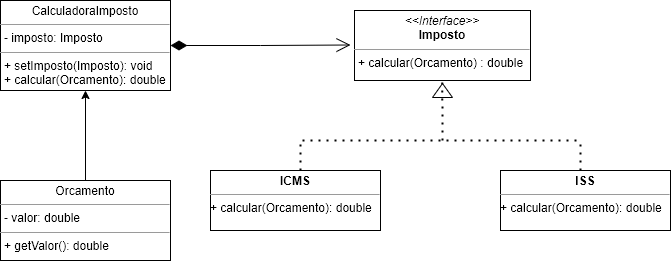

The diagram above was exported from draw.io. Its source (the exported page's mxGraphModel, read from the mxfile embedded in the PNG):
<mxGraphModel dx="880" dy="494" grid="0" gridSize="10" guides="1" tooltips="1" connect="1" arrows="1" fold="1" page="1" pageScale="1" pageWidth="827" pageHeight="1169" math="0" shadow="0">
  <root>
    <mxCell id="0" />
    <mxCell id="1" parent="0" />
    <mxCell id="NnVDV7rtid4JLpnCiyMI-1" value="&lt;p style=&quot;margin:0px;margin-top:4px;text-align:center;&quot;&gt;CalculadoraImposto&lt;/p&gt;&lt;hr size=&quot;1&quot;&gt;&lt;p style=&quot;margin:0px;margin-left:4px;&quot;&gt;- imposto: Imposto&lt;/p&gt;&lt;hr size=&quot;1&quot;&gt;&lt;p style=&quot;margin:0px;margin-left:4px;&quot;&gt;+ setImposto(Imposto): void&lt;/p&gt;&lt;p style=&quot;margin:0px;margin-left:4px;&quot;&gt;+ calcular(Orcamento): double&lt;/p&gt;" style="verticalAlign=top;align=left;overflow=fill;fontSize=12;fontFamily=Helvetica;html=1;" parent="1" vertex="1">
      <mxGeometry x="120" y="100" width="170" height="90" as="geometry" />
    </mxCell>
    <mxCell id="NnVDV7rtid4JLpnCiyMI-2" value="&lt;p style=&quot;margin:0px;margin-top:4px;text-align:center;&quot;&gt;&lt;i&gt;&amp;lt;&amp;lt;Interface&amp;gt;&amp;gt;&lt;/i&gt;&lt;br&gt;&lt;b&gt;Imposto&lt;/b&gt;&lt;/p&gt;&lt;hr size=&quot;1&quot;&gt;&lt;p style=&quot;margin:0px;margin-left:4px;&quot;&gt;+ calcular(Orcamento) : double&lt;br&gt;&lt;/p&gt;" style="verticalAlign=top;align=left;overflow=fill;fontSize=12;fontFamily=Helvetica;html=1;" parent="1" vertex="1">
      <mxGeometry x="474" y="110" width="176" height="70" as="geometry" />
    </mxCell>
    <mxCell id="NnVDV7rtid4JLpnCiyMI-4" value="&lt;p style=&quot;margin:0px;margin-top:4px;text-align:center;&quot;&gt;&lt;b&gt;ICMS&lt;/b&gt;&lt;/p&gt;&lt;hr size=&quot;1&quot;&gt;&lt;div style=&quot;height:2px;&quot;&gt;+ calcular(Orcamento): double&lt;/div&gt;" style="verticalAlign=top;align=left;overflow=fill;fontSize=12;fontFamily=Helvetica;html=1;" parent="1" vertex="1">
      <mxGeometry x="330" y="270" width="170" height="60" as="geometry" />
    </mxCell>
    <mxCell id="NnVDV7rtid4JLpnCiyMI-5" value="&lt;p style=&quot;margin:0px;margin-top:4px;text-align:center;&quot;&gt;&lt;b&gt;ISS&lt;/b&gt;&lt;/p&gt;&lt;hr size=&quot;1&quot;&gt;&lt;div style=&quot;height:2px;&quot;&gt;+ calcular(Orcamento): double&lt;/div&gt;" style="verticalAlign=top;align=left;overflow=fill;fontSize=12;fontFamily=Helvetica;html=1;" parent="1" vertex="1">
      <mxGeometry x="620" y="270" width="170" height="60" as="geometry" />
    </mxCell>
    <mxCell id="NnVDV7rtid4JLpnCiyMI-25" value="1" style="endArrow=open;html=1;endSize=12;startArrow=diamondThin;startSize=14;startFill=1;edgeStyle=orthogonalEdgeStyle;align=left;verticalAlign=bottom;rounded=0;exitX=1;exitY=0.5;exitDx=0;exitDy=0;strokeWidth=1;fontColor=#FFFFFF;" parent="1" source="NnVDV7rtid4JLpnCiyMI-1" edge="1">
      <mxGeometry x="-1" y="3" relative="1" as="geometry">
        <mxPoint x="360" y="144.5" as="sourcePoint" />
        <mxPoint x="470" y="144.5" as="targetPoint" />
      </mxGeometry>
    </mxCell>
    <mxCell id="RKoqlqpzmljT4o_GTZsT-2" value="" style="endArrow=none;dashed=1;html=1;dashPattern=1 3;strokeWidth=2;rounded=0;" parent="1" edge="1">
      <mxGeometry width="50" height="50" relative="1" as="geometry">
        <mxPoint x="422" y="240" as="sourcePoint" />
        <mxPoint x="702" y="240" as="targetPoint" />
      </mxGeometry>
    </mxCell>
    <mxCell id="RKoqlqpzmljT4o_GTZsT-3" value="" style="endArrow=none;dashed=1;html=1;dashPattern=1 3;strokeWidth=2;rounded=0;" parent="1" edge="1">
      <mxGeometry width="50" height="50" relative="1" as="geometry">
        <mxPoint x="420" y="270" as="sourcePoint" />
        <mxPoint x="420" y="240" as="targetPoint" />
      </mxGeometry>
    </mxCell>
    <mxCell id="RKoqlqpzmljT4o_GTZsT-4" value="" style="endArrow=none;dashed=1;html=1;dashPattern=1 3;strokeWidth=2;rounded=0;" parent="1" edge="1">
      <mxGeometry width="50" height="50" relative="1" as="geometry">
        <mxPoint x="700" y="270" as="sourcePoint" />
        <mxPoint x="700" y="240" as="targetPoint" />
      </mxGeometry>
    </mxCell>
    <mxCell id="bU6xGA7fDV_Mpwk2Ba0S-1" value="" style="triangle;whiteSpace=wrap;html=1;rotation=-90;" parent="1" vertex="1">
      <mxGeometry x="555" y="180" width="14" height="20" as="geometry" />
    </mxCell>
    <mxCell id="bU6xGA7fDV_Mpwk2Ba0S-8" value="" style="endArrow=none;dashed=1;html=1;dashPattern=1 3;strokeWidth=2;rounded=0;entryX=0.499;entryY=1.021;entryDx=0;entryDy=0;entryPerimeter=0;" parent="1" target="NnVDV7rtid4JLpnCiyMI-2" edge="1">
      <mxGeometry width="50" height="50" relative="1" as="geometry">
        <mxPoint x="562" y="240" as="sourcePoint" />
        <mxPoint x="570" y="230" as="targetPoint" />
      </mxGeometry>
    </mxCell>
    <mxCell id="bU6xGA7fDV_Mpwk2Ba0S-11" style="edgeStyle=orthogonalEdgeStyle;rounded=0;orthogonalLoop=1;jettySize=auto;html=1;entryX=0.5;entryY=1;entryDx=0;entryDy=0;" parent="1" source="bU6xGA7fDV_Mpwk2Ba0S-9" target="NnVDV7rtid4JLpnCiyMI-1" edge="1">
      <mxGeometry relative="1" as="geometry" />
    </mxCell>
    <mxCell id="bU6xGA7fDV_Mpwk2Ba0S-9" value="&lt;p style=&quot;margin:0px;margin-top:4px;text-align:center;&quot;&gt;Orcamento&lt;/p&gt;&lt;hr size=&quot;1&quot;&gt;&lt;p style=&quot;margin:0px;margin-left:4px;&quot;&gt;- valor: double&lt;/p&gt;&lt;hr size=&quot;1&quot;&gt;&lt;p style=&quot;margin:0px;margin-left:4px;&quot;&gt;+ getValor(): double&lt;/p&gt;" style="verticalAlign=top;align=left;overflow=fill;fontSize=12;fontFamily=Helvetica;html=1;" parent="1" vertex="1">
      <mxGeometry x="120" y="280" width="170" height="80" as="geometry" />
    </mxCell>
    <mxCell id="bU6xGA7fDV_Mpwk2Ba0S-10" style="edgeStyle=orthogonalEdgeStyle;rounded=0;orthogonalLoop=1;jettySize=auto;html=1;exitX=0.5;exitY=1;exitDx=0;exitDy=0;" parent="1" source="bU6xGA7fDV_Mpwk2Ba0S-9" target="bU6xGA7fDV_Mpwk2Ba0S-9" edge="1">
      <mxGeometry relative="1" as="geometry" />
    </mxCell>
  </root>
</mxGraphModel>